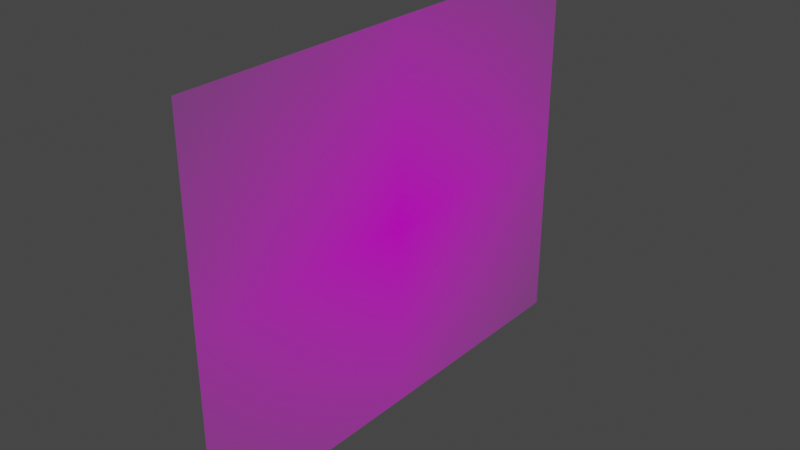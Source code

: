 # Source: 79017.blend  (saved by Blender 3.3.6; exported with 4.5.12 LTS)
import bpy
from mathutils import Matrix  # noqa: F401  (used for matrix-valued properties, if any)

bpy.ops.wm.read_factory_settings(use_empty=True)
scene = bpy.context.scene
scene.name = 'Scene'

# ---- collections
col_collection = bpy.data.collections.new('Collection'); scene.collection.children.link(col_collection)

# ---- images (referenced by path relative to the original .blend; pixels are not part of the script)
import os
ASSET_DIR = os.environ.get("B2B_ASSET_DIR", "")  # directory of the original .blend (textures are referenced by path, not embedded)
HERE = os.path.dirname(os.path.abspath(__file__))  # packed textures are extracted next to this script under _unpacked/

def load_image(name, relpath, width, height, colorspace="sRGB"):
    """Load a texture the original file referenced (path relative to the .blend, or extracted next to this script)."""
    p = next((c for c in (os.path.join(HERE, relpath), os.path.join(ASSET_DIR, relpath)) if relpath and os.path.exists(c)), "")
    if p:
        img = bpy.data.images.load(p, check_existing=True)
        img.name = name
    else:  # same state as the original file: an image datablock whose file is absent (Cycles renders it pink)
        img = bpy.data.images.new(name, width, height)
        img.source = "FILE"
        img.filepath = "//" + (relpath or name)
    img.colorspace_settings.name = colorspace
    return img
img_79017_png = load_image('79017.png', '79017.png', 1024, 1024, 'sRGB')

# ---- materials (node trees are filled in below, after node groups)
mat_79017 = bpy.data.materials.new('79017')
mat_79017.surface_render_method = 'BLENDED'
mat_79017.blend_method = 'BLEND'
mat_79017.use_transparent_shadow = False

# ---- material node trees
mat_79017.use_nodes = True; mat_79017.node_tree.nodes.clear()
_N = mat_79017.node_tree.nodes; _L = mat_79017.node_tree.links
n0 = _N.new('ShaderNodeOutputMaterial'); n0.name = 'Material Output'; n0.location = (300, 300)
n1 = _N.new('ShaderNodeTexImage'); n1.name = 'Image Texture'; n1.location = (-200, 300)
n1.image = img_79017_png
n1.extension = 'CLIP'
n2 = _N.new('ShaderNodeBsdfPrincipled'); n2.name = 'Principled BSDF'; n2.location = (0, 300)
n2.distribution = 'GGX'
n2.subsurface_method = 'RANDOM_WALK_SKIN'
n2.inputs[3].default_value = 1.45
n2.inputs[27].default_value = (0.0, 0.0, 0.0, 1.0)
n2.inputs[28].default_value = 1.0
_L.new(n1.outputs[0], n2.inputs[0])
_L.new(n1.outputs[1], n2.inputs[4])
_L.new(n2.outputs[0], n0.inputs[0])
n0.is_active_output = True

# ---- world
world_world = bpy.data.worlds.new('World'); scene.world = world_world
world_world.use_nodes = True; world_world.node_tree.nodes.clear()
_N = world_world.node_tree.nodes; _L = world_world.node_tree.links
n0 = _N.new('ShaderNodeOutputWorld'); n0.name = 'World Output'; n0.location = (300, 300)
n1 = _N.new('ShaderNodeBackground'); n1.name = 'Background'; n1.location = (10, 300)
n1.inputs[0].default_value = (0.05088, 0.05088, 0.05088, 1.0)
_L.new(n1.outputs[0], n0.inputs[0])
n0.is_active_output = True
world_world.color = (0.05088, 0.05088, 0.05088)
world_world.use_sun_shadow = False
world_world.sun_shadow_jitter_overblur = 0.0

# ---- meshes
me_79017 = bpy.data.meshes.new('79017')
me_79017.from_pydata([(5.464e-09, -0.625, -0.5), (-4.918e-08, 0.625, -0.5), (4.918e-08, -0.625, 0.5), (-5.464e-09, 0.625, 0.5)], [], [(0, 1, 3, 2)])
_uv = me_79017.uv_layers.new(name='UVMap')
_uv.uv.foreach_set('vector', [0.0, 0.0, 1.0, 0.0, 1.0, 1.0, 0.0, 1.0])
me_79017.materials.append(mat_79017)
me_79017.update()

# ---- objects
ob_79017 = bpy.data.objects.new('79017', me_79017)

# ---- transforms, parenting, visibility, modifiers, constraints
ob_79017.location = (0.0, 0.0, 0.0)

# ---- collection membership
col_collection.objects.link(ob_79017)

# ---- scene / render settings (as saved in the file)
scene.frame_start = 1; scene.frame_end = 250; scene.frame_set(1)
scene.render.engine = 'BLENDER_EEVEE_NEXT'
scene.cycles.sampling_pattern = 'TABULATED_SOBOL'
scene.cycles.use_light_tree = False
scene.view_settings.view_transform = 'Filmic'
bpy.context.view_layer.update()

# ---- added for rendering (the .blend has no active camera and no usable light): camera, sun
cam_auto = bpy.data.cameras.new('AutoCamera')
cam_auto.lens = 50.0
cam_auto.sensor_width = 36.0
cam_auto.clip_end = 1000.0
ob_auto_camera = bpy.data.objects.new('AutoCamera', cam_auto)
scene.collection.objects.link(ob_auto_camera)
ob_auto_camera.location = (1.48108, -1.7773, 1.18487)
ob_auto_camera.rotation_euler = (1.09748, -7.21219e-08, 0.694738)
scene.camera = ob_auto_camera
light_auto_sun = bpy.data.lights.new('AutoSun', 'SUN')
light_auto_sun.energy = 3.0
light_auto_sun.angle = 0.0523599
ob_auto_sun = bpy.data.objects.new('AutoSun', light_auto_sun)
scene.collection.objects.link(ob_auto_sun)
ob_auto_sun.rotation_euler = (0.872665, 0.174533, 0.523599)
bpy.context.view_layer.update()
